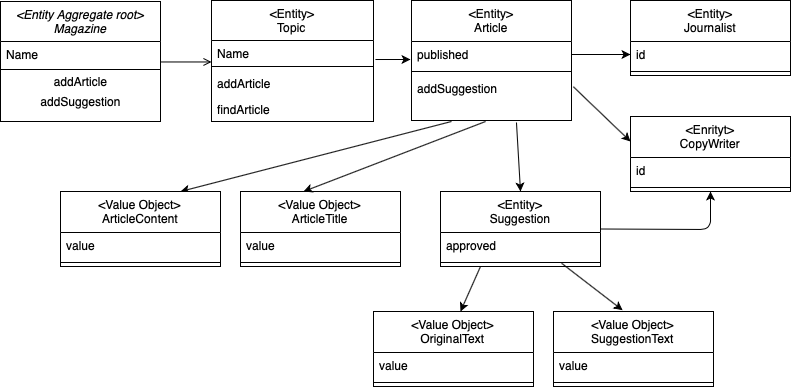

The diagram above was exported from draw.io. Its source (the exported page's mxGraphModel, read from the mxfile embedded in the PNG):
<mxGraphModel dx="1042" dy="696" grid="1" gridSize="10" guides="1" tooltips="1" connect="1" arrows="1" fold="1" page="1" pageScale="1" pageWidth="827" pageHeight="1169" math="0" shadow="0">
  <root>
    <mxCell id="WIyWlLk6GJQsqaUBKTNV-0" />
    <mxCell id="WIyWlLk6GJQsqaUBKTNV-1" parent="WIyWlLk6GJQsqaUBKTNV-0" />
    <mxCell id="zkfFHV4jXpPFQw0GAbJ--0" value="&lt;Entity Aggregate root&gt;&#10;Magazine" style="swimlane;fontStyle=2;align=center;verticalAlign=top;childLayout=stackLayout;horizontal=1;startSize=40;horizontalStack=0;resizeParent=1;resizeLast=0;collapsible=1;marginBottom=0;rounded=0;shadow=0;strokeWidth=1;" parent="WIyWlLk6GJQsqaUBKTNV-1" vertex="1">
      <mxGeometry x="10" y="100" width="160" height="120" as="geometry">
        <mxRectangle x="230" y="140" width="160" height="26" as="alternateBounds" />
      </mxGeometry>
    </mxCell>
    <mxCell id="zkfFHV4jXpPFQw0GAbJ--1" value="Name" style="text;align=left;verticalAlign=top;spacingLeft=4;spacingRight=4;overflow=hidden;rotatable=0;points=[[0,0.5],[1,0.5]];portConstraint=eastwest;" parent="zkfFHV4jXpPFQw0GAbJ--0" vertex="1">
      <mxGeometry y="40" width="160" height="26" as="geometry" />
    </mxCell>
    <mxCell id="zkfFHV4jXpPFQw0GAbJ--4" value="" style="line;html=1;strokeWidth=1;align=left;verticalAlign=middle;spacingTop=-1;spacingLeft=3;spacingRight=3;rotatable=0;labelPosition=right;points=[];portConstraint=eastwest;" parent="zkfFHV4jXpPFQw0GAbJ--0" vertex="1">
      <mxGeometry y="66" width="160" height="4" as="geometry" />
    </mxCell>
    <mxCell id="ya6DU5Hq38ucnHJRXKid-17" value="addArticle" style="text;html=1;align=center;verticalAlign=middle;resizable=0;points=[];autosize=1;strokeColor=none;" vertex="1" parent="zkfFHV4jXpPFQw0GAbJ--0">
      <mxGeometry y="70" width="160" height="20" as="geometry" />
    </mxCell>
    <mxCell id="ya6DU5Hq38ucnHJRXKid-16" value="addSuggestion" style="text;html=1;align=center;verticalAlign=middle;resizable=0;points=[];autosize=1;strokeColor=none;" vertex="1" parent="zkfFHV4jXpPFQw0GAbJ--0">
      <mxGeometry y="90" width="160" height="20" as="geometry" />
    </mxCell>
    <mxCell id="zkfFHV4jXpPFQw0GAbJ--17" value="&lt;Entity&gt;&#10;Topic" style="swimlane;fontStyle=0;align=center;verticalAlign=top;childLayout=stackLayout;horizontal=1;startSize=40;horizontalStack=0;resizeParent=1;resizeLast=0;collapsible=1;marginBottom=0;rounded=0;shadow=0;strokeWidth=1;" parent="WIyWlLk6GJQsqaUBKTNV-1" vertex="1">
      <mxGeometry x="221" y="99" width="162" height="121" as="geometry">
        <mxRectangle x="550" y="140" width="160" height="26" as="alternateBounds" />
      </mxGeometry>
    </mxCell>
    <mxCell id="zkfFHV4jXpPFQw0GAbJ--18" value="Name" style="text;align=left;verticalAlign=top;spacingLeft=4;spacingRight=4;overflow=hidden;rotatable=0;points=[[0,0.5],[1,0.5]];portConstraint=eastwest;" parent="zkfFHV4jXpPFQw0GAbJ--17" vertex="1">
      <mxGeometry y="40" width="162" height="22" as="geometry" />
    </mxCell>
    <mxCell id="zkfFHV4jXpPFQw0GAbJ--23" value="" style="line;html=1;strokeWidth=1;align=left;verticalAlign=middle;spacingTop=-1;spacingLeft=3;spacingRight=3;rotatable=0;labelPosition=right;points=[];portConstraint=eastwest;" parent="zkfFHV4jXpPFQw0GAbJ--17" vertex="1">
      <mxGeometry y="62" width="162" height="8" as="geometry" />
    </mxCell>
    <mxCell id="zkfFHV4jXpPFQw0GAbJ--24" value="addArticle" style="text;align=left;verticalAlign=top;spacingLeft=4;spacingRight=4;overflow=hidden;rotatable=0;points=[[0,0.5],[1,0.5]];portConstraint=eastwest;" parent="zkfFHV4jXpPFQw0GAbJ--17" vertex="1">
      <mxGeometry y="70" width="162" height="26" as="geometry" />
    </mxCell>
    <mxCell id="zkfFHV4jXpPFQw0GAbJ--25" value="findArticle" style="text;align=left;verticalAlign=top;spacingLeft=4;spacingRight=4;overflow=hidden;rotatable=0;points=[[0,0.5],[1,0.5]];portConstraint=eastwest;" parent="zkfFHV4jXpPFQw0GAbJ--17" vertex="1">
      <mxGeometry y="96" width="162" height="24" as="geometry" />
    </mxCell>
    <mxCell id="zkfFHV4jXpPFQw0GAbJ--26" value="" style="endArrow=open;shadow=0;strokeWidth=1;rounded=0;endFill=1;edgeStyle=elbowEdgeStyle;elbow=vertical;" parent="WIyWlLk6GJQsqaUBKTNV-1" source="zkfFHV4jXpPFQw0GAbJ--0" target="zkfFHV4jXpPFQw0GAbJ--17" edge="1">
      <mxGeometry x="0.5" y="41" relative="1" as="geometry">
        <mxPoint x="171" y="192" as="sourcePoint" />
        <mxPoint x="331" y="192" as="targetPoint" />
        <mxPoint x="-40" y="32" as="offset" />
      </mxGeometry>
    </mxCell>
    <mxCell id="ya6DU5Hq38ucnHJRXKid-0" value="&lt;Entity&gt;&#10;Article" style="swimlane;fontStyle=0;align=center;verticalAlign=top;childLayout=stackLayout;horizontal=1;startSize=41;horizontalStack=0;resizeParent=1;resizeLast=0;collapsible=1;marginBottom=0;rounded=0;shadow=0;strokeWidth=1;" vertex="1" parent="WIyWlLk6GJQsqaUBKTNV-1">
      <mxGeometry x="421" y="99" width="160" height="120" as="geometry">
        <mxRectangle x="550" y="140" width="160" height="26" as="alternateBounds" />
      </mxGeometry>
    </mxCell>
    <mxCell id="ya6DU5Hq38ucnHJRXKid-5" value="published" style="text;align=left;verticalAlign=top;spacingLeft=4;spacingRight=4;overflow=hidden;rotatable=0;points=[[0,0.5],[1,0.5]];portConstraint=eastwest;rounded=0;shadow=0;html=0;" vertex="1" parent="ya6DU5Hq38ucnHJRXKid-0">
      <mxGeometry y="41" width="160" height="26" as="geometry" />
    </mxCell>
    <mxCell id="ya6DU5Hq38ucnHJRXKid-6" value="" style="line;html=1;strokeWidth=1;align=left;verticalAlign=middle;spacingTop=-1;spacingLeft=3;spacingRight=3;rotatable=0;labelPosition=right;points=[];portConstraint=eastwest;" vertex="1" parent="ya6DU5Hq38ucnHJRXKid-0">
      <mxGeometry y="67" width="160" height="8" as="geometry" />
    </mxCell>
    <mxCell id="ya6DU5Hq38ucnHJRXKid-7" value="addSuggestion" style="text;align=left;verticalAlign=top;spacingLeft=4;spacingRight=4;overflow=hidden;rotatable=0;points=[[0,0.5],[1,0.5]];portConstraint=eastwest;" vertex="1" parent="ya6DU5Hq38ucnHJRXKid-0">
      <mxGeometry y="75" width="160" height="45" as="geometry" />
    </mxCell>
    <mxCell id="ya6DU5Hq38ucnHJRXKid-20" value="" style="endArrow=classic;html=1;exitX=1.012;exitY=0.864;exitDx=0;exitDy=0;exitPerimeter=0;" edge="1" parent="WIyWlLk6GJQsqaUBKTNV-1" source="zkfFHV4jXpPFQw0GAbJ--18">
      <mxGeometry width="50" height="50" relative="1" as="geometry">
        <mxPoint x="330" y="330" as="sourcePoint" />
        <mxPoint x="420" y="158" as="targetPoint" />
      </mxGeometry>
    </mxCell>
    <mxCell id="ya6DU5Hq38ucnHJRXKid-29" value="&lt;Value Object&gt;&#10;ArticleTitle" style="swimlane;fontStyle=0;align=center;verticalAlign=top;childLayout=stackLayout;horizontal=1;startSize=41;horizontalStack=0;resizeParent=1;resizeLast=0;collapsible=1;marginBottom=0;rounded=0;shadow=0;strokeWidth=1;" vertex="1" parent="WIyWlLk6GJQsqaUBKTNV-1">
      <mxGeometry x="250" y="290" width="160" height="75" as="geometry">
        <mxRectangle x="550" y="140" width="160" height="26" as="alternateBounds" />
      </mxGeometry>
    </mxCell>
    <mxCell id="ya6DU5Hq38ucnHJRXKid-30" value="value" style="text;align=left;verticalAlign=top;spacingLeft=4;spacingRight=4;overflow=hidden;rotatable=0;points=[[0,0.5],[1,0.5]];portConstraint=eastwest;rounded=0;shadow=0;html=0;" vertex="1" parent="ya6DU5Hq38ucnHJRXKid-29">
      <mxGeometry y="41" width="160" height="26" as="geometry" />
    </mxCell>
    <mxCell id="ya6DU5Hq38ucnHJRXKid-31" value="" style="line;html=1;strokeWidth=1;align=left;verticalAlign=middle;spacingTop=-1;spacingLeft=3;spacingRight=3;rotatable=0;labelPosition=right;points=[];portConstraint=eastwest;" vertex="1" parent="ya6DU5Hq38ucnHJRXKid-29">
      <mxGeometry y="67" width="160" height="8" as="geometry" />
    </mxCell>
    <mxCell id="ya6DU5Hq38ucnHJRXKid-33" value="" style="endArrow=classic;html=1;exitX=0.25;exitY=1.022;exitDx=0;exitDy=0;exitPerimeter=0;entryX=0.75;entryY=0;entryDx=0;entryDy=0;" edge="1" parent="WIyWlLk6GJQsqaUBKTNV-1" source="ya6DU5Hq38ucnHJRXKid-7">
      <mxGeometry width="50" height="50" relative="1" as="geometry">
        <mxPoint x="330" y="330" as="sourcePoint" />
        <mxPoint x="189.99999999999977" y="290" as="targetPoint" />
      </mxGeometry>
    </mxCell>
    <mxCell id="ya6DU5Hq38ucnHJRXKid-34" value="" style="endArrow=classic;html=1;exitX=0.463;exitY=1.022;exitDx=0;exitDy=0;exitPerimeter=0;entryX=0.394;entryY=0;entryDx=0;entryDy=0;entryPerimeter=0;" edge="1" parent="WIyWlLk6GJQsqaUBKTNV-1" source="ya6DU5Hq38ucnHJRXKid-7" target="ya6DU5Hq38ucnHJRXKid-29">
      <mxGeometry width="50" height="50" relative="1" as="geometry">
        <mxPoint x="330" y="330" as="sourcePoint" />
        <mxPoint x="380" y="280" as="targetPoint" />
      </mxGeometry>
    </mxCell>
    <mxCell id="ya6DU5Hq38ucnHJRXKid-35" value="" style="endArrow=classic;html=1;exitX=0.656;exitY=1.044;exitDx=0;exitDy=0;exitPerimeter=0;entryX=0.5;entryY=0;entryDx=0;entryDy=0;" edge="1" parent="WIyWlLk6GJQsqaUBKTNV-1" source="ya6DU5Hq38ucnHJRXKid-7" target="ya6DU5Hq38ucnHJRXKid-47">
      <mxGeometry width="50" height="50" relative="1" as="geometry">
        <mxPoint x="330" y="330" as="sourcePoint" />
        <mxPoint x="529.04" y="280.6" as="targetPoint" />
      </mxGeometry>
    </mxCell>
    <mxCell id="ya6DU5Hq38ucnHJRXKid-36" value="&lt;Enrityt&gt;&#10;CopyWriter" style="swimlane;fontStyle=0;align=center;verticalAlign=top;childLayout=stackLayout;horizontal=1;startSize=41;horizontalStack=0;resizeParent=1;resizeLast=0;collapsible=1;marginBottom=0;rounded=0;shadow=0;strokeWidth=1;" vertex="1" parent="WIyWlLk6GJQsqaUBKTNV-1">
      <mxGeometry x="640" y="215" width="160" height="75" as="geometry">
        <mxRectangle x="550" y="140" width="160" height="26" as="alternateBounds" />
      </mxGeometry>
    </mxCell>
    <mxCell id="ya6DU5Hq38ucnHJRXKid-37" value="id" style="text;align=left;verticalAlign=top;spacingLeft=4;spacingRight=4;overflow=hidden;rotatable=0;points=[[0,0.5],[1,0.5]];portConstraint=eastwest;rounded=0;shadow=0;html=0;" vertex="1" parent="ya6DU5Hq38ucnHJRXKid-36">
      <mxGeometry y="41" width="160" height="26" as="geometry" />
    </mxCell>
    <mxCell id="ya6DU5Hq38ucnHJRXKid-38" value="" style="line;html=1;strokeWidth=1;align=left;verticalAlign=middle;spacingTop=-1;spacingLeft=3;spacingRight=3;rotatable=0;labelPosition=right;points=[];portConstraint=eastwest;" vertex="1" parent="ya6DU5Hq38ucnHJRXKid-36">
      <mxGeometry y="67" width="160" height="8" as="geometry" />
    </mxCell>
    <mxCell id="ya6DU5Hq38ucnHJRXKid-39" value="&lt;Entity&gt;&#10;Journalist" style="swimlane;fontStyle=0;align=center;verticalAlign=top;childLayout=stackLayout;horizontal=1;startSize=41;horizontalStack=0;resizeParent=1;resizeLast=0;collapsible=1;marginBottom=0;rounded=0;shadow=0;strokeWidth=1;" vertex="1" parent="WIyWlLk6GJQsqaUBKTNV-1">
      <mxGeometry x="640" y="99" width="160" height="75" as="geometry">
        <mxRectangle x="550" y="140" width="160" height="26" as="alternateBounds" />
      </mxGeometry>
    </mxCell>
    <mxCell id="ya6DU5Hq38ucnHJRXKid-40" value="id" style="text;align=left;verticalAlign=top;spacingLeft=4;spacingRight=4;overflow=hidden;rotatable=0;points=[[0,0.5],[1,0.5]];portConstraint=eastwest;rounded=0;shadow=0;html=0;" vertex="1" parent="ya6DU5Hq38ucnHJRXKid-39">
      <mxGeometry y="41" width="160" height="26" as="geometry" />
    </mxCell>
    <mxCell id="ya6DU5Hq38ucnHJRXKid-41" value="" style="line;html=1;strokeWidth=1;align=left;verticalAlign=middle;spacingTop=-1;spacingLeft=3;spacingRight=3;rotatable=0;labelPosition=right;points=[];portConstraint=eastwest;" vertex="1" parent="ya6DU5Hq38ucnHJRXKid-39">
      <mxGeometry y="67" width="160" height="8" as="geometry" />
    </mxCell>
    <mxCell id="ya6DU5Hq38ucnHJRXKid-42" value="" style="endArrow=classic;html=1;entryX=0;entryY=0.5;entryDx=0;entryDy=0;exitX=1;exitY=0.5;exitDx=0;exitDy=0;" edge="1" parent="WIyWlLk6GJQsqaUBKTNV-1" source="ya6DU5Hq38ucnHJRXKid-5" target="ya6DU5Hq38ucnHJRXKid-40">
      <mxGeometry width="50" height="50" relative="1" as="geometry">
        <mxPoint x="460" y="330" as="sourcePoint" />
        <mxPoint x="510" y="280" as="targetPoint" />
      </mxGeometry>
    </mxCell>
    <mxCell id="ya6DU5Hq38ucnHJRXKid-43" value="" style="endArrow=classic;html=1;exitX=1.011;exitY=0.248;exitDx=0;exitDy=0;exitPerimeter=0;" edge="1" parent="WIyWlLk6GJQsqaUBKTNV-1" source="ya6DU5Hq38ucnHJRXKid-7">
      <mxGeometry width="50" height="50" relative="1" as="geometry">
        <mxPoint x="460" y="330" as="sourcePoint" />
        <mxPoint x="640" y="240" as="targetPoint" />
      </mxGeometry>
    </mxCell>
    <mxCell id="ya6DU5Hq38ucnHJRXKid-44" value="&lt;Value Object&gt;&#10;ArticleContent" style="swimlane;fontStyle=0;align=center;verticalAlign=top;childLayout=stackLayout;horizontal=1;startSize=41;horizontalStack=0;resizeParent=1;resizeLast=0;collapsible=1;marginBottom=0;rounded=0;shadow=0;strokeWidth=1;" vertex="1" parent="WIyWlLk6GJQsqaUBKTNV-1">
      <mxGeometry x="70" y="290" width="160" height="75" as="geometry">
        <mxRectangle x="550" y="140" width="160" height="26" as="alternateBounds" />
      </mxGeometry>
    </mxCell>
    <mxCell id="ya6DU5Hq38ucnHJRXKid-45" value="value" style="text;align=left;verticalAlign=top;spacingLeft=4;spacingRight=4;overflow=hidden;rotatable=0;points=[[0,0.5],[1,0.5]];portConstraint=eastwest;rounded=0;shadow=0;html=0;" vertex="1" parent="ya6DU5Hq38ucnHJRXKid-44">
      <mxGeometry y="41" width="160" height="26" as="geometry" />
    </mxCell>
    <mxCell id="ya6DU5Hq38ucnHJRXKid-46" value="" style="line;html=1;strokeWidth=1;align=left;verticalAlign=middle;spacingTop=-1;spacingLeft=3;spacingRight=3;rotatable=0;labelPosition=right;points=[];portConstraint=eastwest;" vertex="1" parent="ya6DU5Hq38ucnHJRXKid-44">
      <mxGeometry y="67" width="160" height="8" as="geometry" />
    </mxCell>
    <mxCell id="ya6DU5Hq38ucnHJRXKid-47" value="&lt;Entity&gt;&#10;Suggestion" style="swimlane;fontStyle=0;align=center;verticalAlign=top;childLayout=stackLayout;horizontal=1;startSize=41;horizontalStack=0;resizeParent=1;resizeLast=0;collapsible=1;marginBottom=0;rounded=0;shadow=0;strokeWidth=1;" vertex="1" parent="WIyWlLk6GJQsqaUBKTNV-1">
      <mxGeometry x="450" y="290" width="160" height="75" as="geometry">
        <mxRectangle x="550" y="140" width="160" height="26" as="alternateBounds" />
      </mxGeometry>
    </mxCell>
    <mxCell id="ya6DU5Hq38ucnHJRXKid-48" value="approved" style="text;align=left;verticalAlign=top;spacingLeft=4;spacingRight=4;overflow=hidden;rotatable=0;points=[[0,0.5],[1,0.5]];portConstraint=eastwest;rounded=0;shadow=0;html=0;" vertex="1" parent="ya6DU5Hq38ucnHJRXKid-47">
      <mxGeometry y="41" width="160" height="26" as="geometry" />
    </mxCell>
    <mxCell id="ya6DU5Hq38ucnHJRXKid-49" value="" style="line;html=1;strokeWidth=1;align=left;verticalAlign=middle;spacingTop=-1;spacingLeft=3;spacingRight=3;rotatable=0;labelPosition=right;points=[];portConstraint=eastwest;" vertex="1" parent="ya6DU5Hq38ucnHJRXKid-47">
      <mxGeometry y="67" width="160" height="8" as="geometry" />
    </mxCell>
    <mxCell id="ya6DU5Hq38ucnHJRXKid-51" value="&lt;Value Object&gt;&#10;SuggestionText" style="swimlane;fontStyle=0;align=center;verticalAlign=top;childLayout=stackLayout;horizontal=1;startSize=41;horizontalStack=0;resizeParent=1;resizeLast=0;collapsible=1;marginBottom=0;rounded=0;shadow=0;strokeWidth=1;" vertex="1" parent="WIyWlLk6GJQsqaUBKTNV-1">
      <mxGeometry x="563" y="410" width="160" height="75" as="geometry">
        <mxRectangle x="550" y="140" width="160" height="26" as="alternateBounds" />
      </mxGeometry>
    </mxCell>
    <mxCell id="ya6DU5Hq38ucnHJRXKid-52" value="value" style="text;align=left;verticalAlign=top;spacingLeft=4;spacingRight=4;overflow=hidden;rotatable=0;points=[[0,0.5],[1,0.5]];portConstraint=eastwest;rounded=0;shadow=0;html=0;" vertex="1" parent="ya6DU5Hq38ucnHJRXKid-51">
      <mxGeometry y="41" width="160" height="26" as="geometry" />
    </mxCell>
    <mxCell id="ya6DU5Hq38ucnHJRXKid-53" value="" style="line;html=1;strokeWidth=1;align=left;verticalAlign=middle;spacingTop=-1;spacingLeft=3;spacingRight=3;rotatable=0;labelPosition=right;points=[];portConstraint=eastwest;" vertex="1" parent="ya6DU5Hq38ucnHJRXKid-51">
      <mxGeometry y="67" width="160" height="8" as="geometry" />
    </mxCell>
    <mxCell id="ya6DU5Hq38ucnHJRXKid-54" value="&lt;Value Object&gt;&#10;OriginalText" style="swimlane;fontStyle=0;align=center;verticalAlign=top;childLayout=stackLayout;horizontal=1;startSize=41;horizontalStack=0;resizeParent=1;resizeLast=0;collapsible=1;marginBottom=0;rounded=0;shadow=0;strokeWidth=1;" vertex="1" parent="WIyWlLk6GJQsqaUBKTNV-1">
      <mxGeometry x="383" y="410" width="160" height="75" as="geometry">
        <mxRectangle x="550" y="140" width="160" height="26" as="alternateBounds" />
      </mxGeometry>
    </mxCell>
    <mxCell id="ya6DU5Hq38ucnHJRXKid-55" value="value" style="text;align=left;verticalAlign=top;spacingLeft=4;spacingRight=4;overflow=hidden;rotatable=0;points=[[0,0.5],[1,0.5]];portConstraint=eastwest;rounded=0;shadow=0;html=0;" vertex="1" parent="ya6DU5Hq38ucnHJRXKid-54">
      <mxGeometry y="41" width="160" height="26" as="geometry" />
    </mxCell>
    <mxCell id="ya6DU5Hq38ucnHJRXKid-56" value="" style="line;html=1;strokeWidth=1;align=left;verticalAlign=middle;spacingTop=-1;spacingLeft=3;spacingRight=3;rotatable=0;labelPosition=right;points=[];portConstraint=eastwest;" vertex="1" parent="ya6DU5Hq38ucnHJRXKid-54">
      <mxGeometry y="67" width="160" height="8" as="geometry" />
    </mxCell>
    <mxCell id="ya6DU5Hq38ucnHJRXKid-57" value="" style="endArrow=classic;html=1;exitX=0.25;exitY=1;exitDx=0;exitDy=0;" edge="1" parent="WIyWlLk6GJQsqaUBKTNV-1" source="ya6DU5Hq38ucnHJRXKid-47">
      <mxGeometry width="50" height="50" relative="1" as="geometry">
        <mxPoint x="440" y="350" as="sourcePoint" />
        <mxPoint x="470" y="410" as="targetPoint" />
      </mxGeometry>
    </mxCell>
    <mxCell id="ya6DU5Hq38ucnHJRXKid-58" value="" style="endArrow=classic;html=1;entryX=0.432;entryY=-0.017;entryDx=0;entryDy=0;entryPerimeter=0;exitX=0.756;exitY=0.581;exitDx=0;exitDy=0;exitPerimeter=0;" edge="1" parent="WIyWlLk6GJQsqaUBKTNV-1" source="ya6DU5Hq38ucnHJRXKid-49" target="ya6DU5Hq38ucnHJRXKid-51">
      <mxGeometry width="50" height="50" relative="1" as="geometry">
        <mxPoint x="440" y="350" as="sourcePoint" />
        <mxPoint x="490" y="300" as="targetPoint" />
      </mxGeometry>
    </mxCell>
    <mxCell id="ya6DU5Hq38ucnHJRXKid-59" value="" style="endArrow=classic;html=1;exitX=1;exitY=0.5;exitDx=0;exitDy=0;" edge="1" parent="WIyWlLk6GJQsqaUBKTNV-1" source="ya6DU5Hq38ucnHJRXKid-47">
      <mxGeometry width="50" height="50" relative="1" as="geometry">
        <mxPoint x="440" y="350" as="sourcePoint" />
        <mxPoint x="720" y="290" as="targetPoint" />
        <Array as="points">
          <mxPoint x="720" y="328" />
        </Array>
      </mxGeometry>
    </mxCell>
  </root>
</mxGraphModel>